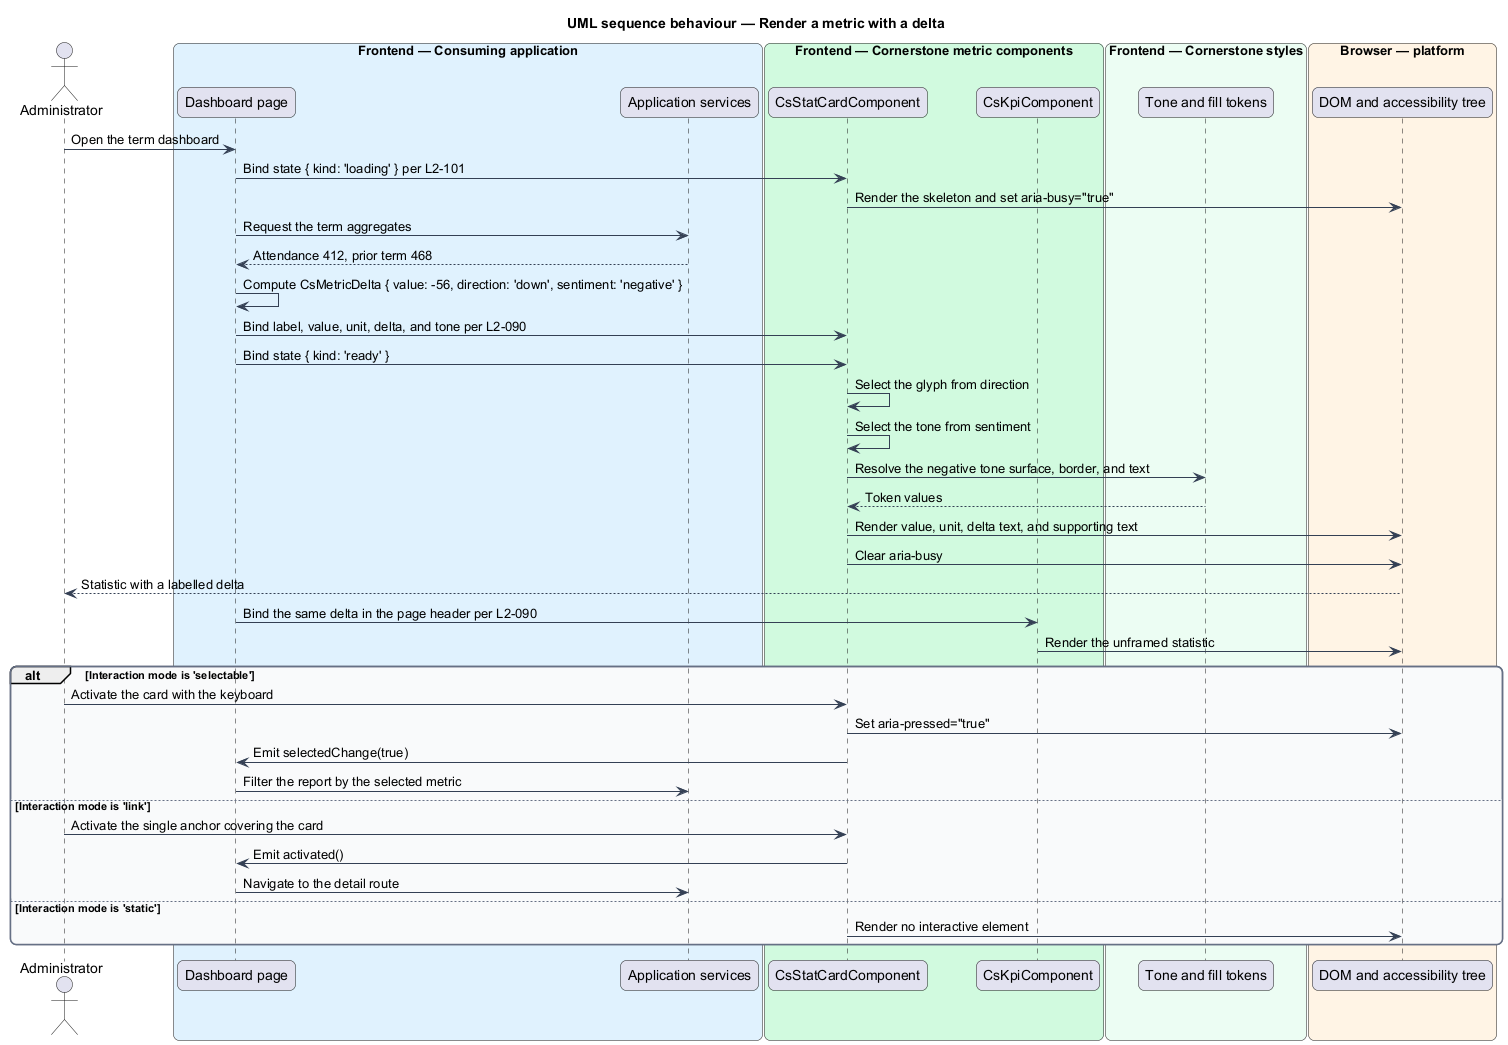

The diagram above was rendered by PlantUML. Its source (embedded in the PNG):
@startuml
title UML sequence behaviour — Render a metric with a delta
skinparam backgroundColor #FFFFFF
skinparam shadowing false
skinparam roundcorner 12
skinparam defaultFontName Arial
skinparam ArrowColor #344054
skinparam rectangle {
  BorderColor #344054
  FontColor #101828
}
skinparam package {
  BorderColor #667085
  FontColor #101828
  BackgroundColor #F9FAFB
}
actor "Administrator" as admin
box "Frontend — Consuming application" #E0F2FE
  participant "Dashboard page" as page
  participant "Application services" as services
end box
box "Frontend — Cornerstone metric components" #D1FADF
  participant "CsStatCardComponent" as stat
  participant "CsKpiComponent" as kpi
end box
box "Frontend — Cornerstone styles" #ECFDF3
  participant "Tone and fill tokens" as tokens
end box
box "Browser — platform" #FFF4E5
  participant "DOM and accessibility tree" as dom
end box

admin -> page : Open the term dashboard
page -> stat : Bind state { kind: 'loading' } per L2-101
stat -> dom : Render the skeleton and set aria-busy="true"

page -> services : Request the term aggregates
services --> page : Attendance 412, prior term 468
page -> page : Compute CsMetricDelta { value: -56, direction: 'down', sentiment: 'negative' }
page -> stat : Bind label, value, unit, delta, and tone per L2-090
page -> stat : Bind state { kind: 'ready' }
stat -> stat : Select the glyph from direction
stat -> stat : Select the tone from sentiment
stat -> tokens : Resolve the negative tone surface, border, and text
tokens --> stat : Token values
stat -> dom : Render value, unit, delta text, and supporting text
stat -> dom : Clear aria-busy
dom --> admin : Statistic with a labelled delta

page -> kpi : Bind the same delta in the page header per L2-090
kpi -> dom : Render the unframed statistic

alt Interaction mode is 'selectable'
  admin -> stat : Activate the card with the keyboard
  stat -> dom : Set aria-pressed="true"
  stat -> page : Emit selectedChange(true)
  page -> services : Filter the report by the selected metric
else Interaction mode is 'link'
  admin -> stat : Activate the single anchor covering the card
  stat -> page : Emit activated()
  page -> services : Navigate to the detail route
else Interaction mode is 'static'
  stat -> dom : Render no interactive element
end
@enduml